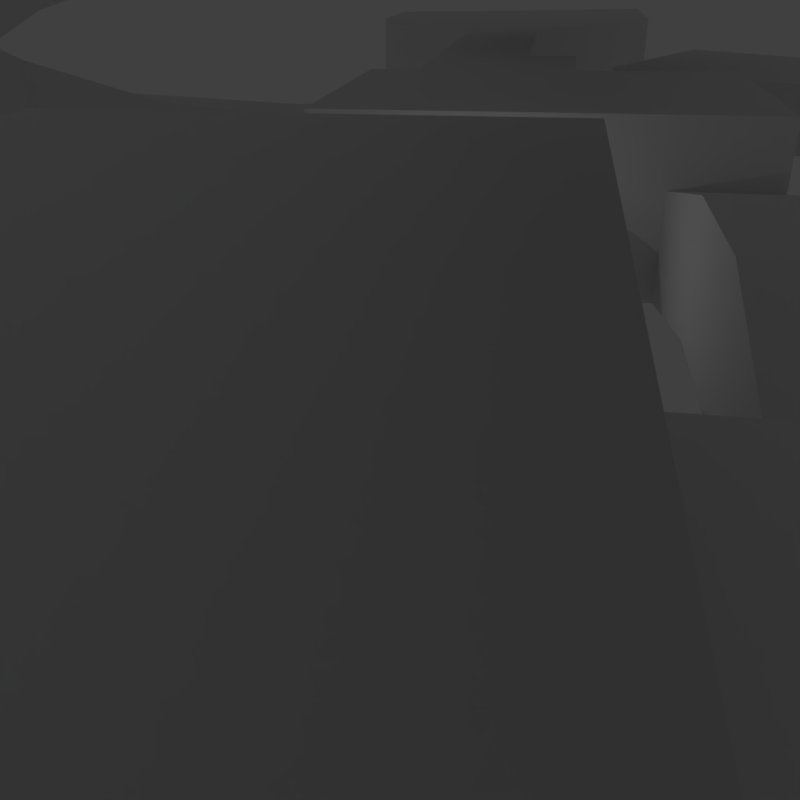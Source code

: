 # Source: Cenario_interno_maior.blend  (saved by Blender 2.77.0; exported with 4.5.12 LTS)
import bpy
from mathutils import Matrix  # noqa: F401  (used for matrix-valued properties, if any)

bpy.ops.wm.read_factory_settings(use_empty=True)
scene = bpy.context.scene
scene.name = 'Scene'

# ---- collections
col_collection_1 = bpy.data.collections.new('Collection 1'); scene.collection.children.link(col_collection_1)

# ---- world
world_world = bpy.data.worlds.new('World'); scene.world = world_world
world_world.color = (0.05088, 0.05088, 0.05088)
world_world.use_sun_shadow = False
world_world.sun_shadow_jitter_overblur = 0.0
world_world.cycles.sampling_method = 'MANUAL'

# ---- cameras
cam_camera = bpy.data.cameras.new('Camera')
cam_camera.clip_end = 100.0
cam_camera.lens = 35.0
cam_camera.sensor_width = 32.0
cam_camera.sensor_height = 18.0
cam_camera.ortho_scale = 7.314
cam_camera.dof.focus_distance = 0.0
cam_camera.dof.aperture_fstop = 128.0

# ---- lights
light_lamp = bpy.data.lights.new('Lamp', 'POINT')
light_lamp.transmission_factor = 0.0
light_lamp.cutoff_distance = 30.0
light_lamp.energy = 100.0
light_lamp.shadow_buffer_clip_start = 1.001
light_lamp.shadow_soft_size = 0.1
light_lamp.shadow_maximum_resolution = 0.006
light_lamp.use_absolute_resolution = True

# ---- meshes
me_cube_002 = bpy.data.meshes.new('Cube.002')
me_cube_002.from_pydata([(-1.0, -1.0, -1.0), (-1.0, -1.0, 2.341), (-1.0, 1.0, -1.0), (-1.0, 1.0, 2.341), (1.62, -1.0, -1.0), (1.62, -1.0, 2.341), (1.62, 1.0, -1.0), (1.62, 1.0, 2.341), (-1.0, -5.068, 0.7649), (-1.0, -5.068, 4.106), (1.62, -5.068, 4.106), (1.62, -5.068, 0.7649), (-1.0, -14.76, 0.7649), (-1.0, -14.76, 2.765), (4.898, 8.793, 8.272), (1.0, -14.76, 0.7649), (-3.582, -5.068, 0.7649), (-3.582, -5.068, 4.106), (4.294, -5.068, 4.106), (4.294, -5.068, 0.7649), (-4.898, -14.76, 0.7649), (-4.898, -14.76, 2.765), (4.898, -14.76, 2.765), (4.898, -14.76, 0.7649), (-6.791, -5.068, 0.7649), (-6.791, -5.068, 4.106), (6.791, -5.068, 4.106), (6.791, -5.068, 0.7649), (-6.791, -14.76, 0.7649), (-6.791, -14.76, 2.765), (6.791, -14.76, 2.765), (6.791, -14.76, 0.7649), (-3.582, 1.025, 2.148), (-3.582, 1.025, 5.489), (4.294, 1.025, 5.489), (4.294, 1.025, 2.148), (-6.791, 1.025, 2.148), (-6.791, 1.025, 5.489), (6.791, 1.025, 5.489), (6.791, 1.025, 2.148), (-3.582, 5.305, 2.148), (-3.582, 5.305, 5.489), (4.294, 5.305, 5.489), (4.294, 5.305, 2.148), (-6.791, 5.305, 2.148), (-6.791, 5.305, 5.489), (6.791, 5.305, 5.489), (6.791, 5.305, 2.148), (-3.582, 8.793, 0.8904), (-3.582, 8.793, 4.231), (4.294, 8.793, 4.231), (4.294, 8.793, 0.8904), (-6.791, 8.793, 0.8904), (-6.791, 8.793, 4.231), (6.791, 8.793, 4.231), (6.791, 8.793, 0.8904), (-4.898, 20.31, 0.8904), (-4.898, 20.31, 2.89), (4.898, 20.31, 2.89), (4.898, 20.31, 0.8904), (-6.791, 20.31, 0.8904), (-6.791, 20.31, 2.89), (6.791, 20.31, 2.89), (6.791, 20.31, 0.8904), (-1.0, 6.718, 4.245), (-1.0, 6.718, 0.9041), (1.62, 6.718, 4.245), (1.62, 6.718, 0.9041), (-1.024, 8.793, 0.8904), (1.644, 8.793, 0.8904), (-1.024, 8.793, 4.231), (1.644, 8.793, 4.231), (1.024, 20.31, 2.89), (-1.024, 20.31, 2.89), (-1.024, 20.31, 0.8904), (1.024, 20.31, 0.8904), (1.0, -5.068, 6.176), (-1.0, -5.068, 6.176), (1.0, -14.76, 6.176), (-1.0, -14.76, 6.176), (-4.898, -5.068, 6.176), (-4.898, -14.76, 6.176), (4.898, -14.76, 6.176), (4.898, -5.068, 6.176), (-6.791, -5.068, 6.176), (-6.791, -14.76, 6.176), (6.791, -14.76, 6.176), (6.791, -5.068, 6.176), (-1.0, -20.03, 0.7649), (-1.0, -20.03, 2.765), (1.0, -20.03, 2.765), (1.0, -20.03, 0.7649), (4.898, -20.03, 3.637), (4.898, -20.03, 0.7649), (1.0, -20.03, 6.176), (-1.0, -20.03, 6.176), (4.898, -20.03, 6.176), (6.791, 8.793, 8.272), (4.898, 20.31, 8.272), (6.791, 20.31, 8.272), (1.024, 8.793, 8.272), (-1.024, 8.793, 8.272), (1.024, 20.31, 8.272), (-1.024, 20.31, 8.272), (4.898, 27.78, 2.89), (4.898, 27.78, 0.8904), (1.024, 27.78, 8.272), (1.024, 27.78, 2.89), (1.024, 27.78, 0.8904), (4.898, 27.78, 8.272), (4.898, 32.58, 2.89), (4.898, 32.58, 0.8904), (1.024, 32.58, 8.272), (1.024, 32.58, 2.89), (1.024, 32.58, 0.8904), (4.898, 32.58, 8.272), (-7.696, 27.78, 8.272), (-7.696, 27.78, 2.89), (-7.696, 27.78, 0.8904), (-7.696, 32.58, 8.272), (-7.696, 32.58, 2.89), (-7.696, 32.58, 0.8904), (1.024, 37.44, 8.272), (1.024, 37.44, 2.89), (1.024, 37.44, 0.8904), (-7.696, 37.44, 8.272), (-7.696, 37.44, 2.89), (-7.696, 37.44, 0.8904), (-1.0, -24.72, 0.7649), (-1.0, -24.72, 2.765), (1.0, -24.72, 2.765), (1.0, -24.72, 0.7649), (4.898, -24.72, 3.637), (4.898, -24.72, 0.7649), (1.0, -24.72, 6.176), (4.898, -24.72, 6.176), (12.02, -22.73, 0.7649), (12.02, -19.27, 0.7649), (12.02, -19.27, 3.637), (12.02, -22.73, 3.637), (18.32, -17.72, 1.876), (15.83, -15.33, 1.876), (15.83, -15.33, 4.749), (18.32, -17.72, 4.749), (23.17, -11.89, 3.828), (19.71, -12.06, 3.828), (19.71, -12.06, 6.7), (23.17, -11.89, 6.7), (22.59, -5.577, 5.513), (19.76, -7.571, 5.513), (19.76, -7.571, 8.386), (22.59, -5.577, 8.386), (18.8, -0.587, 6.958), (17.3, -3.709, 6.958), (17.3, -3.709, 9.831), (18.8, -0.587, 9.831), (12.18, 2.388, 8.996), (12.18, -1.072, 8.996), (12.18, -1.072, 11.87), (12.18, 2.388, 11.87), (7.001, 2.39, 10.47), (7.0, -1.07, 10.47), (7.0, -1.07, 13.35), (7.001, 2.39, 13.35), (4.214, 2.391, 10.47), (4.212, -1.069, 10.47), (4.212, -1.069, 13.35), (4.214, 2.391, 13.35), (3.393, 5.279, 10.47), (3.392, -3.957, 10.47), (3.392, -3.957, 13.35), (3.393, 5.279, 13.35), (-5.815, 5.281, 10.47), (-5.817, -3.955, 10.47), (-5.817, -3.955, 13.35), (-5.815, 5.281, 13.35), (0.4555, -10.24, 13.35), (0.4555, -10.24, 10.47), (-2.882, -10.23, 13.35), (-2.882, -10.23, 10.47), (0.4522, -17.28, 13.35), (0.4522, -17.28, 10.47), (-2.886, -17.28, 13.35), (-2.886, -17.28, 10.47), (0.6484, 12.36, 13.35), (0.6484, 12.36, 10.47), (-3.07, 12.36, 13.35), (-3.07, 12.36, 10.47), (0.6521, 21.19, 13.35), (0.6521, 21.19, 10.47), (-3.066, 21.2, 13.35), (-3.066, 21.2, 10.47), (0.01102, 26.61, 13.35), (0.01102, 26.61, 10.47), (-2.422, 23.8, 13.35), (-2.422, 23.8, 10.47), (-5.989, 31.17, 13.35), (-5.989, 31.17, 10.47), (-5.924, 27.46, 13.35), (-5.924, 27.46, 10.47), (-12.11, 31.03, 11.82), (-12.11, 31.03, 8.946), (-11.33, 27.4, 11.82), (-11.33, 27.4, 8.946), (-17.8, 29.51, 10.47), (-17.8, 29.51, 7.601), (-15.2, 26.86, 10.47), (-15.2, 26.86, 7.601), (-20.8, 26.37, 9.426), (-20.8, 26.37, 6.554), (-17.37, 24.93, 9.426), (-17.37, 24.93, 6.554), (-23.28, 20.22, 8.118), (-23.28, 20.22, 5.246), (-19.57, 20.01, 8.118), (-19.57, 20.01, 5.246), (-23.74, 10.37, 7.147), (-23.74, 10.37, 4.275), (-20.12, 11.23, 7.147), (-20.12, 11.23, 4.275), (-21.08, -0.6934, 5.035), (-21.08, -0.6934, 2.163), (-17.37, -0.3758, 5.035), (-17.37, -0.3758, 2.163), (-24.49, -4.595, 5.035), (-24.49, -4.595, 2.163), (-13.95, -4.278, 5.035), (-13.95, -4.278, 2.163), (-24.1, -17.41, 5.035), (-24.1, -17.41, 2.163), (-13.56, -17.09, 5.035), (-13.56, -17.09, 2.163), (-19.63, -25.76, 5.035), (-19.63, -25.76, 2.163), (-10.39, -20.68, 5.035), (-10.39, -20.68, 2.163), (-7.878, -35.71, 5.035), (-7.878, -35.71, 2.163), (-2.912, -26.41, 5.035), (-2.912, -26.41, 2.163), (-13.27, 35.25, 8.272), (-13.27, 35.25, 2.89), (-13.27, 35.25, 0.8904), (-11.26, 39.68, 8.272), (-11.26, 39.68, 2.89), (-11.26, 39.68, 0.8904), (-18.83, 41.83, 8.272), (-18.83, 41.83, 2.89), (-18.83, 41.83, 0.8904), (-14.14, 43.13, 8.272), (-14.14, 43.13, 2.89), (-14.14, 43.13, 0.8904), (-20.9, 49.57, 8.272), (-20.9, 49.57, 2.89), (-20.9, 49.57, 0.8904), (-16.04, 49.78, 8.272), (-16.04, 49.78, 2.89), (-16.04, 49.78, 0.8904), (-25.56, 54.31, 8.272), (-25.56, 54.31, 2.89), (-25.56, 54.31, 0.8904), (-11.38, 54.53, 8.272), (-11.38, 54.53, 2.89), (-11.38, 54.53, 0.8904), (-25.76, 67.59, 8.272), (-25.76, 67.59, 2.89), (-25.76, 67.59, 0.8904), (-11.58, 67.8, 8.272), (-11.58, 67.8, 2.89), (-11.58, 67.8, 0.8904), (13.73, 26.68, 2.89), (13.73, 26.68, 0.8904), (13.73, 33.68, 2.89), (13.73, 26.68, 8.272), (13.73, 33.68, 0.8904), (13.73, 33.68, 8.272), (15.05, 20.48, 2.89), (15.05, 20.48, 0.8904), (15.05, 39.88, 2.89), (15.05, 20.48, 8.272), (15.05, 39.88, 0.8904), (15.05, 39.88, 8.272), (31.33, 20.48, 2.89), (31.33, 20.48, 0.8904), (31.33, 39.88, 2.89), (31.33, 20.48, 8.272), (31.33, 39.88, 0.8904), (31.33, 39.88, 8.272), (1.0, -34.25, 2.765), (1.0, -34.25, 0.7649), (4.898, -34.25, 3.637), (4.898, -34.25, 0.7649), (1.0, -34.25, 6.176), (4.898, -34.25, 6.176), (-5.808, -43.9, 2.765), (-5.808, -43.9, 0.7649), (11.71, -43.9, 3.637), (11.71, -43.9, 0.7649), (-5.808, -43.9, 6.176), (11.71, -43.9, 6.176), (-5.808, -58.2, 2.765), (-5.808, -58.2, 0.7649), (11.71, -58.2, 3.637), (11.71, -58.2, 0.7649), (-5.808, -58.2, 6.176), (11.71, -58.2, 6.176), (4.596, -21.01, 13.35), (4.596, -21.01, 10.47), (-7.033, -21.01, 13.35), (-7.033, -21.01, 10.47), (4.594, -33.34, 13.35), (4.594, -33.34, 10.47), (-7.034, -33.34, 13.35), (-7.034, -33.34, 10.47)], [], [(1, 0, 2, 3), (7, 66, 67, 6), (7, 6, 4, 5), (5, 10, 9, 1), (0, 4, 6, 2), (5, 1, 3, 7), (26, 87, 83, 18), (4, 11, 10, 5), (1, 9, 8, 0), (0, 8, 11, 4), (12, 88, 91, 15), (78, 94, 95, 79), (8, 12, 15, 11), (15, 23, 19, 11), (16, 24, 28, 20), (25, 37, 33, 17), (9, 17, 16, 8), (23, 93, 92, 22), (8, 16, 20, 12), (10, 76, 77, 9), (11, 19, 18, 10), (12, 20, 21, 13), (25, 29, 28, 24), (27, 31, 30, 26), (25, 84, 85, 29), (20, 28, 29, 21), (19, 35, 34, 18), (23, 31, 27, 19), (9, 77, 80, 17), (22, 30, 31, 23), (33, 41, 40, 32), (36, 44, 45, 37), (26, 38, 39, 27), (18, 34, 38, 26), (17, 33, 32, 16), (16, 32, 36, 24), (24, 36, 37, 25), (27, 39, 35, 19), (42, 50, 54, 46), (40, 48, 52, 44), (37, 45, 41, 33), (39, 47, 43, 35), (38, 46, 47, 39), (35, 43, 42, 34), (32, 40, 44, 36), (34, 42, 46, 38), (69, 71, 50, 51), (54, 62, 63, 55), (44, 52, 53, 45), (41, 49, 48, 40), (45, 53, 49, 41), (47, 55, 51, 43), (46, 54, 55, 47), (43, 51, 50, 42), (59, 63, 62, 58), (57, 61, 60, 56), (48, 56, 60, 52), (54, 97, 99, 62), (52, 60, 61, 53), (70, 49, 57, 73), (53, 61, 57, 49), (55, 63, 59, 51), (58, 104, 105, 59), (68, 74, 56, 48), (6, 67, 65, 2), (3, 64, 66, 7), (2, 65, 64, 3), (51, 59, 75, 69), (69, 75, 74, 68), (56, 74, 73, 57), (74, 75, 72, 73), (70, 101, 100, 71), (72, 102, 103, 73), (48, 49, 70, 68), (66, 64, 70, 71), (64, 65, 68, 70), (66, 71, 69, 67), (67, 69, 68, 65), (76, 78, 79, 77), (76, 83, 82, 78), (79, 81, 80, 77), (81, 85, 84, 80), (83, 87, 86, 82), (22, 82, 86, 30), (30, 86, 87, 26), (17, 80, 84, 25), (13, 89, 88, 12), (18, 83, 76, 10), (21, 81, 79, 13), (29, 85, 81, 21), (90, 94, 134, 130), (91, 88, 128, 131), (93, 91, 131, 133), (89, 95, 94, 90), (22, 92, 96, 82), (82, 96, 94, 78), (15, 91, 93, 23), (79, 95, 89, 13), (14, 98, 99, 97), (14, 100, 102, 98), (100, 101, 103, 102), (98, 109, 104, 58), (50, 14, 97, 54), (73, 103, 101, 70), (71, 100, 14, 50), (62, 99, 98, 58), (112, 122, 123, 113), (111, 105, 271, 274), (72, 107, 106, 102), (59, 105, 108, 75), (102, 106, 109, 98), (75, 108, 107, 72), (114, 111, 110, 113), (110, 115, 112, 113), (105, 111, 114, 108), (104, 109, 273, 270), (106, 112, 115, 109), (108, 118, 117, 107), (118, 121, 120, 117), (117, 120, 119, 116), (119, 120, 241, 240), (106, 116, 119, 112), (107, 117, 116, 106), (114, 121, 118, 108), (122, 125, 126, 123), (123, 126, 127, 124), (119, 125, 122, 112), (113, 123, 124, 114), (127, 126, 244, 245), (114, 124, 127, 121), (130, 131, 128, 129), (134, 135, 293, 292), (130, 134, 292, 288), (94, 96, 135, 134), (93, 133, 136, 137), (89, 90, 130, 129), (88, 89, 129, 128), (96, 92, 132, 135), (136, 139, 143, 140), (132, 92, 138, 139), (92, 93, 137, 138), (133, 132, 139, 136), (141, 140, 144, 145), (137, 136, 140, 141), (139, 138, 142, 143), (138, 137, 141, 142), (147, 146, 150, 151), (143, 142, 146, 147), (142, 141, 145, 146), (140, 143, 147, 144), (148, 151, 155, 152), (146, 145, 149, 150), (144, 147, 151, 148), (145, 144, 148, 149), (155, 154, 158, 159), (149, 148, 152, 153), (151, 150, 154, 155), (150, 149, 153, 154), (158, 157, 161, 162), (154, 153, 157, 158), (152, 155, 159, 156), (153, 152, 156, 157), (160, 163, 167, 164), (156, 159, 163, 160), (157, 156, 160, 161), (159, 158, 162, 163), (167, 166, 170, 171), (161, 160, 164, 165), (163, 162, 166, 167), (162, 161, 165, 166), (175, 172, 187, 186), (166, 165, 169, 170), (164, 167, 171, 168), (165, 164, 168, 169), (174, 173, 172, 175), (169, 168, 172, 173), (171, 170, 174, 175), (174, 170, 176, 178), (178, 176, 180, 182), (173, 174, 178, 179), (169, 173, 179, 177), (170, 169, 177, 176), (181, 183, 309, 307), (179, 178, 182, 183), (177, 179, 183, 181), (176, 177, 181, 180), (185, 184, 188, 189), (168, 171, 184, 185), (172, 168, 185, 187), (171, 175, 186, 184), (191, 189, 193, 195), (187, 185, 189, 191), (186, 187, 191, 190), (184, 186, 190, 188), (192, 194, 198, 196), (190, 191, 195, 194), (188, 190, 194, 192), (189, 188, 192, 193), (199, 197, 201, 203), (193, 192, 196, 197), (195, 193, 197, 199), (194, 195, 199, 198), (202, 203, 207, 206), (198, 199, 203, 202), (196, 198, 202, 200), (197, 196, 200, 201), (204, 206, 210, 208), (200, 202, 206, 204), (201, 200, 204, 205), (203, 201, 205, 207), (211, 209, 213, 215), (205, 204, 208, 209), (207, 205, 209, 211), (206, 207, 211, 210), (212, 214, 218, 216), (210, 211, 215, 214), (208, 210, 214, 212), (209, 208, 212, 213), (216, 218, 222, 220), (213, 212, 216, 217), (215, 213, 217, 219), (214, 215, 219, 218), (223, 221, 225, 227), (217, 216, 220, 221), (219, 217, 221, 223), (218, 219, 223, 222), (224, 226, 230, 228), (222, 223, 227, 226), (220, 222, 226, 224), (221, 220, 224, 225), (229, 228, 232, 233), (225, 224, 228, 229), (227, 225, 229, 231), (226, 227, 231, 230), (235, 233, 237, 239), (231, 229, 233, 235), (230, 231, 235, 234), (228, 230, 234, 232), (237, 236, 238, 239), (234, 235, 239, 238), (232, 234, 238, 236), (233, 232, 236, 237), (241, 242, 248, 247), (244, 243, 249, 250), (120, 121, 242, 241), (126, 125, 243, 244), (121, 127, 245, 242), (125, 119, 240, 243), (251, 250, 256, 257), (248, 251, 257, 254), (242, 245, 251, 248), (245, 244, 250, 251), (243, 240, 246, 249), (240, 241, 247, 246), (253, 254, 260, 259), (256, 255, 261, 262), (249, 246, 252, 255), (246, 247, 253, 252), (250, 249, 255, 256), (247, 248, 254, 253), (263, 262, 268, 269), (260, 263, 269, 266), (254, 257, 263, 260), (257, 256, 262, 263), (255, 252, 258, 261), (252, 253, 259, 258), (265, 268, 267, 264), (266, 269, 268, 265), (261, 258, 264, 267), (258, 259, 265, 264), (262, 261, 267, 268), (259, 260, 266, 265), (270, 273, 279, 276), (275, 272, 278, 281), (105, 104, 270, 271), (115, 110, 272, 275), (110, 111, 274, 272), (109, 115, 275, 273), (280, 277, 283, 286), (278, 280, 286, 284), (271, 270, 276, 277), (273, 275, 281, 279), (272, 274, 280, 278), (274, 271, 277, 280), (285, 287, 284, 282), (282, 284, 286, 283), (281, 278, 284, 287), (276, 279, 285, 282), (277, 276, 282, 283), (279, 281, 287, 285), (288, 292, 298, 294), (290, 291, 297, 296), (133, 131, 289, 291), (131, 130, 288, 289), (135, 132, 290, 293), (132, 133, 291, 290), (299, 296, 302, 305), (295, 294, 300, 301), (292, 293, 299, 298), (291, 289, 295, 297), (289, 288, 294, 295), (293, 290, 296, 299), (300, 304, 305, 302), (300, 302, 303, 301), (296, 297, 303, 302), (294, 298, 304, 300), (298, 299, 305, 304), (297, 295, 301, 303), (308, 306, 310, 312), (180, 181, 307, 306), (182, 180, 306, 308), (183, 182, 308, 309), (310, 311, 313, 312), (309, 308, 312, 313), (307, 309, 313, 311), (306, 307, 311, 310)])
me_cube_002.use_remesh_preserve_volume = False
me_cube_002.use_remesh_preserve_attributes = False
me_cube_002.use_mirror_vertex_groups = False
me_cube_002.update()

# ---- objects
ob_cube = bpy.data.objects.new('Cube', me_cube_002)
ob_lamp = bpy.data.objects.new('Lamp', light_lamp)
ob_camera = bpy.data.objects.new('Camera', cam_camera)

# ---- transforms, parenting, visibility, modifiers, constraints
ob_cube.location = (0.0, 0.0, -0.3655)
ob_cube.scale = (1.503, 1.503, 1.503)
ob_cube.lineart.crease_threshold = 0.0
ob_lamp.location = (4.076, 1.005, 5.904)
ob_lamp.rotation_euler = (0.6503, 0.05522, 1.866)
ob_lamp.lock_rotations_4d = False
ob_lamp.empty_display_type = 'ARROWS'
ob_lamp.color = (0.0, 0.0, 0.0, 0.0)
ob_lamp.lineart.crease_threshold = 0.0
ob_camera.location = (-0.6988, 30.62, 14.86)
ob_camera.rotation_euler = (1.099, 0.01093, 3.313)
ob_camera.lock_rotations_4d = False
ob_camera.empty_display_type = 'ARROWS'
ob_camera.color = (0.0, 0.0, 0.0, 0.0)
ob_camera.display_type = 'WIRE'
ob_camera.lineart.crease_threshold = 0.0

# ---- collection membership
col_collection_1.objects.link(ob_cube)
col_collection_1.objects.link(ob_lamp)
col_collection_1.objects.link(ob_camera)

# ---- scene / render settings (as saved in the file)
scene.camera = ob_camera
scene.frame_start = 1; scene.frame_end = 250; scene.frame_set(1)
scene.render.engine = 'BLENDER_EEVEE_NEXT'
scene.render.resolution_x = 64
scene.render.resolution_y = 64
scene.render.dither_intensity = 0.0
scene.cycles.use_denoising = False
scene.cycles.samples = 128
scene.cycles.sampling_pattern = 'TABULATED_SOBOL'
scene.cycles.light_sampling_threshold = 0.0
scene.cycles.use_adaptive_sampling = False
scene.cycles.use_light_tree = False
scene.cycles.blur_glossy = 0.0
scene.cycles.sample_clamp_indirect = 0.0
scene.view_settings.view_transform = 'Standard'
bpy.context.view_layer.update()
